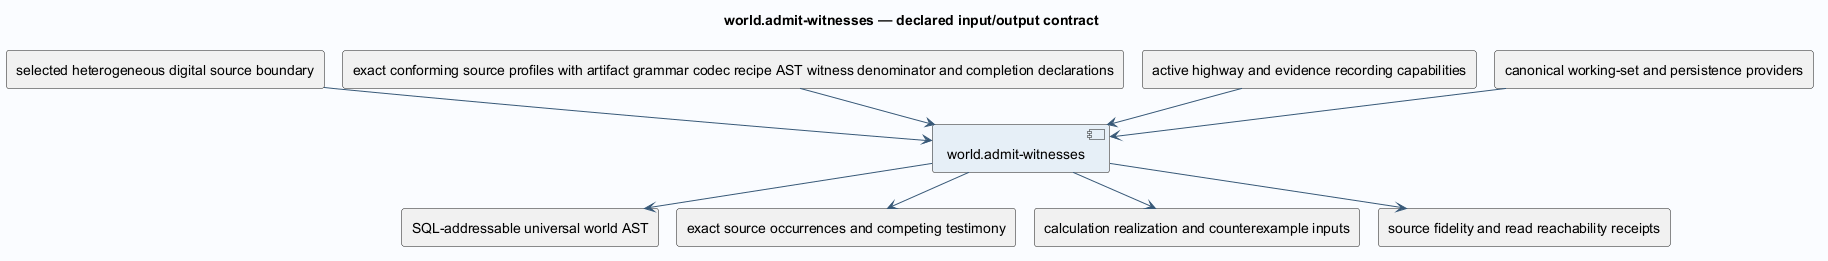

The diagram above was rendered by PlantUML. Its source (embedded in the PNG):
@startuml
!pragma layout smetana
skinparam backgroundColor #FAFCFF
skinparam shadowing false
skinparam defaultFontName SansSerif
skinparam defaultFontSize 14
skinparam ArrowColor #385978
skinparam componentBackgroundColor #E6EFF7
skinparam classBackgroundColor #E6EFF7
title world.admit-witnesses — declared input/output contract
component "world.admit-witnesses" as operation
rectangle "selected heterogeneous digital source boundary" as in0
in0 --> operation
rectangle "exact conforming source profiles with artifact grammar codec recipe AST witness denominator and completion declarations" as in1
in1 --> operation
rectangle "active highway and evidence recording capabilities" as in2
in2 --> operation
rectangle "canonical working-set and persistence providers" as in3
in3 --> operation
rectangle "SQL-addressable universal world AST" as out0
operation --> out0
rectangle "exact source occurrences and competing testimony" as out1
operation --> out1
rectangle "calculation realization and counterexample inputs" as out2
operation --> out2
rectangle "source fidelity and read reachability receipts" as out3
operation --> out3
@enduml